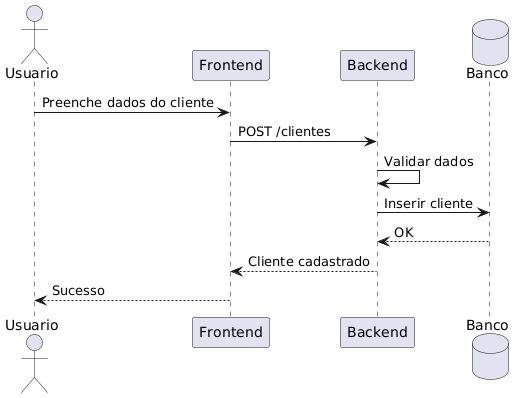

The diagram above was rendered by PlantUML. Its source (embedded in the PNG):
@startuml
actor Usuario
participant Frontend
participant Backend
database Banco

Usuario -> Frontend : Preenche dados do cliente
Frontend -> Backend : POST /clientes
Backend -> Backend : Validar dados
Backend -> Banco : Inserir cliente
Banco --> Backend : OK
Backend --> Frontend : Cliente cadastrado
Frontend --> Usuario : Sucesso
@enduml